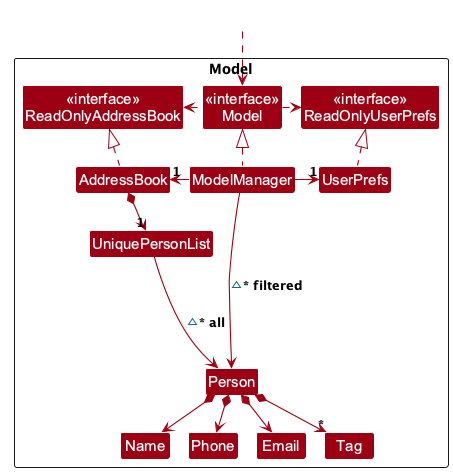

The diagram above was rendered by PlantUML. Its source (embedded in the PNG):
@startuml
!pragma layout smetana
!include style.puml
skinparam arrowThickness 1.1
skinparam arrowColor MODEL_COLOR
skinparam classBackgroundColor MODEL_COLOR

Package Model as ModelPackage <<Rectangle>>{
Class "<<interface>>\nReadOnlyAddressBook" as ReadOnlyAddressBook
Class "<<interface>>\nReadOnlyUserPrefs" as ReadOnlyUserPrefs
Class "<<interface>>\nModel" as Model
Class AddressBook
Class ModelManager
Class UserPrefs

Class UniquePersonList
Class Person
Class Email
Class Name
Class Phone
Class Tag

Class I #FFFFFF
}

Class HiddenOutside #FFFFFF
HiddenOutside ..> Model

AddressBook .up.|> ReadOnlyAddressBook

ModelManager .up.|> Model
Model .right.> ReadOnlyUserPrefs
Model .left.> ReadOnlyAddressBook
ModelManager -left-> "1" AddressBook
ModelManager -right-> "1" UserPrefs
UserPrefs .up.|> ReadOnlyUserPrefs

AddressBook *--> "1" UniquePersonList
UniquePersonList --> Person : ~* all
Person *--> Name
Person *--> Phone
Person *--> Email
Person *--> "*" Tag

Person -[hidden]up--> I
UniquePersonList -[hidden]right-> I

Name -[hidden]right-> Phone
Phone -[hidden]right-> Email

ModelManager --> Person : ~* filtered
@enduml